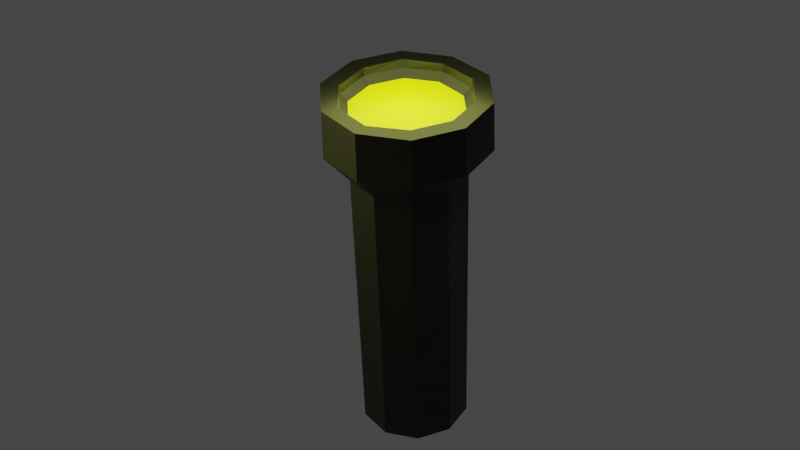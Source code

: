# Source: flashLight.blend  (saved by Blender 3.3.6; exported with 4.5.12 LTS)
import bpy
from mathutils import Matrix  # noqa: F401  (used for matrix-valued properties, if any)

bpy.ops.wm.read_factory_settings(use_empty=True)
scene = bpy.context.scene
scene.name = 'Scene'

# ---- materials (node trees are filled in below, after node groups)
mat_material_001 = bpy.data.materials.new('Material.001')
mat_material_001.use_transparent_shadow = False
mat_material_002 = bpy.data.materials.new('Material.002')
mat_material_002.use_transparent_shadow = False

# ---- material node trees
mat_material_001.use_nodes = True; mat_material_001.node_tree.nodes.clear()
_N = mat_material_001.node_tree.nodes; _L = mat_material_001.node_tree.links
n0 = _N.new('ShaderNodeBsdfPrincipled'); n0.name = 'Principled BSDF'; n0.location = (10, 300)
n0.distribution = 'GGX'
n0.subsurface_method = 'RANDOM_WALK_SKIN'
n0.inputs[0].default_value = (0.6667, 0.8, 0.0, 1.0)
n0.inputs[3].default_value = 1.45
n0.inputs[27].default_value = (0.0, 0.0, 0.0, 1.0)
n0.inputs[28].default_value = 1.0
n1 = _N.new('ShaderNodeOutputMaterial'); n1.name = 'Material Output'; n1.location = (300, 300)
_L.new(n0.outputs[0], n1.inputs[0])
n1.is_active_output = True
mat_material_002.use_nodes = True; mat_material_002.node_tree.nodes.clear()
_N = mat_material_002.node_tree.nodes; _L = mat_material_002.node_tree.links
n0 = _N.new('ShaderNodeBsdfPrincipled'); n0.name = 'Principled BSDF'; n0.location = (10, 300)
n0.distribution = 'GGX'
n0.subsurface_method = 'RANDOM_WALK_SKIN'
n0.inputs[0].default_value = (0.0, 0.0, 0.0, 1.0)
n0.inputs[3].default_value = 1.45
n0.inputs[27].default_value = (0.0, 0.0, 0.0, 1.0)
n0.inputs[28].default_value = 1.0
n1 = _N.new('ShaderNodeOutputMaterial'); n1.name = 'Material Output'; n1.location = (300, 300)
_L.new(n0.outputs[0], n1.inputs[0])
n1.is_active_output = True

# ---- world
world_world = bpy.data.worlds.new('World'); scene.world = world_world
world_world.use_nodes = True; world_world.node_tree.nodes.clear()
_N = world_world.node_tree.nodes; _L = world_world.node_tree.links
n0 = _N.new('ShaderNodeOutputWorld'); n0.name = 'World Output'; n0.location = (300, 300)
n1 = _N.new('ShaderNodeBackground'); n1.name = 'Background'; n1.location = (10, 300)
n1.inputs[0].default_value = (0.05088, 0.05088, 0.05088, 1.0)
_L.new(n1.outputs[0], n0.inputs[0])
n0.is_active_output = True
world_world.color = (0.05088, 0.05088, 0.05088)
world_world.use_sun_shadow = False
world_world.sun_shadow_jitter_overblur = 0.0

# ---- cameras
cam_camera = bpy.data.cameras.new('Camera')

# ---- lights
light_point = bpy.data.lights.new('Point', 'POINT')
light_point.color = (0.946, 1.0, 0.2514)
light_point.transmission_factor = 0.0
light_point.energy = 198.0
light_point.shadow_soft_size = 1.2
light_point.shadow_maximum_resolution = 0.006
light_point.use_absolute_resolution = True
light_point_001 = bpy.data.lights.new('Point.001', 'POINT')
light_point_001.color = (0.946, 1.0, 0.2514)
light_point_001.transmission_factor = 0.0
light_point_001.energy = 198.0
light_point_001.shadow_soft_size = 1.2
light_point_001.shadow_maximum_resolution = 0.006
light_point_001.use_absolute_resolution = True

# ---- meshes
me_circle_001 = bpy.data.meshes.new('Circle.001')
me_circle_001.from_pydata([(-8.467e-09, 0.2897, 0.0), (-0.1703, 0.2344, 0.0), (-0.2755, 0.08952, 0.0), (-0.2755, -0.08952, 0.0), (-0.1703, -0.2344, 0.0), (-8.467e-09, -0.2897, 0.0), (0.1703, -0.2344, 0.0), (0.2755, -0.08952, 0.0), (0.2755, 0.08952, 0.0), (0.1703, 0.2344, 0.0), (-0.1703, 0.2344, 1.532), (4.337e-09, 0.2897, 1.532), (-0.2755, 0.08952, 1.532), (-0.2755, -0.08952, 1.532), (-0.1703, -0.2344, 1.532), (4.337e-09, -0.2897, 1.532), (0.1703, -0.2344, 1.532), (0.2755, -0.08952, 1.532), (0.2755, 0.08952, 1.532), (0.1703, 0.2344, 1.532), (-0.2398, 0.33, 1.682), (-3.205e-08, 0.4079, 1.682), (-0.388, 0.1261, 1.682), (-0.388, -0.1261, 1.682), (-0.2398, -0.33, 1.682), (-3.205e-08, -0.4079, 1.682), (0.2398, -0.33, 1.682), (0.388, -0.1261, 1.682), (0.388, 0.1261, 1.682), (0.2398, 0.33, 1.682), (-0.1908, 0.2627, 1.928), (-0.3088, -0.1003, 1.928), (0.1908, -0.2627, 1.928), (0.3088, -0.1003, 1.928), (-4.341e-08, 0.4008, 1.928), (-0.3812, 0.1239, 1.928), (0.2356, -0.3243, 1.928), (0.3812, -0.1239, 1.928), (0.3812, 0.1239, 1.928), (0.2356, 0.3243, 1.928), (-0.1867, 0.2569, 1.886), (-0.1642, 0.226, 1.85), (-7.078e-08, 0.2793, 1.85), (-5.874e-08, 0.3176, 1.886), (-0.302, 0.09814, 1.886), (-0.2657, 0.08632, 1.85), (-0.302, -0.09814, 1.886), (-0.2657, -0.08632, 1.85), (-0.1867, -0.2569, 1.886), (-0.1642, -0.226, 1.85), (-5.874e-08, -0.3176, 1.886), (-6.985e-08, -0.2793, 1.85), (0.1867, -0.2569, 1.886), (0.1642, -0.226, 1.85), (0.302, -0.09814, 1.886), (0.2657, -0.08632, 1.85), (0.302, 0.09814, 1.886), (0.2657, 0.08632, 1.85), (0.1867, 0.2569, 1.886), (0.1642, 0.226, 1.85), (-0.2398, 0.33, 1.928), (-0.388, -0.1261, 1.928), (-0.2398, -0.33, 1.928), (-4.319e-08, -0.4079, 1.928), (-4.602e-08, 0.3176, 1.928), (-0.302, 0.09814, 1.928), (-0.1867, -0.2569, 1.928), (-4.602e-08, -0.3176, 1.928), (0.302, 0.09814, 1.928), (0.1867, 0.2569, 1.928)], [], [(1, 0, 9, 8, 7, 6, 5, 4, 3, 2), (11, 10, 20, 21), (0, 1, 10, 11), (7, 8, 18, 17), (4, 5, 15, 14), (1, 2, 12, 10), (8, 9, 19, 18), (5, 6, 16, 15), (2, 3, 13, 12), (9, 0, 11, 19), (6, 7, 17, 16), (3, 4, 14, 13), (24, 25, 63, 62), (17, 18, 28, 27), (14, 15, 25, 24), (10, 12, 22, 20), (18, 19, 29, 28), (15, 16, 26, 25), (12, 13, 23, 22), (19, 11, 21, 29), (16, 17, 27, 26), (13, 14, 24, 23), (20, 22, 35, 60), (28, 29, 39, 38), (25, 26, 36, 63), (22, 23, 61, 35), (29, 21, 34, 39), (26, 27, 37, 36), (23, 24, 62, 61), (21, 20, 60, 34), (27, 28, 38, 37), (30, 64, 34, 60), (65, 30, 60, 35), (31, 65, 35, 61), (66, 31, 61, 62), (67, 66, 62, 63), (32, 67, 63, 36), (33, 32, 36, 37), (68, 33, 37, 38), (69, 68, 38, 39), (64, 69, 39, 34), (30, 65, 44, 40), (32, 33, 54, 52), (31, 66, 48, 46), (65, 31, 46, 44), (33, 68, 56, 54), (66, 67, 50, 48), (41, 45, 47, 49, 51, 53, 55, 57, 59, 42), (68, 69, 58, 56), (67, 32, 52, 50), (69, 64, 43, 58), (41, 42, 43, 40), (45, 41, 40, 44), (47, 45, 44, 46), (49, 47, 46, 48), (51, 49, 48, 50), (53, 51, 50, 52), (55, 53, 52, 54), (57, 55, 54, 56), (59, 57, 56, 58), (42, 59, 58, 43), (64, 30, 40, 43)])
me_circle_001.polygons.foreach_set('material_index', [0, 1, 1, 1, 1, 1, 1, 1, 1, 1, 1, 1, 1, 1, 1, 1, 1, 1, 1, 1, 1, 1, 1, 1, 1, 1, 1, 1, 1, 1, 1, 1, 1, 1, 1, 1, 1, 1, 1, 1, 1, 1, 1, 1, 1, 1, 1, 0, 1, 1, 1, 1, 1, 1, 1, 1, 1, 1, 1, 1, 1, 1])
_uv = me_circle_001.uv_layers.new(name='UVMap')
_uv.uv.foreach_set('vector', [0.7095, 0.2434, 0.6444, 0.2646, 0.5792, 0.2434, 0.539, 0.188, 0.539, 0.1195, 0.5792, 0.06408, 0.6444, 0.04292, 0.7095, 0.06408, 0.7498, 0.1195, 0.7498, 0.188, 0.6161, 0.7197, 0.5929, 0.7358, 0.5713, 0.7149, 0.604, 0.6922, 0.01089, 0.47, 0.01089, 0.4126, 0.5021, 0.4126, 0.5021, 0.47, 0.01089, 0.06828, 0.01089, 0.01089, 0.5021, 0.01089, 0.5021, 0.06828, 0.01089, 0.2404, 0.01089, 0.1831, 0.5021, 0.1831, 0.5021, 0.2404, 0.01089, 0.4126, 0.01089, 0.3552, 0.5021, 0.3552, 0.5021, 0.4126, 0.01089, 0.5848, 0.01089, 0.5274, 0.5021, 0.5274, 0.5021, 0.5848, 0.01089, 0.1831, 0.01089, 0.1257, 0.5021, 0.1257, 0.5021, 0.1831, 0.01089, 0.3552, 0.01089, 0.2978, 0.5021, 0.2978, 0.5021, 0.3552, 0.01089, 0.5274, 0.01089, 0.47, 0.5021, 0.47, 0.5021, 0.5274, 0.01089, 0.1257, 0.01089, 0.06828, 0.5021, 0.06828, 0.5021, 0.1257, 0.01089, 0.2978, 0.01089, 0.2404, 0.5021, 0.2404, 0.5021, 0.2978, 0.8711, 0.4038, 0.8717, 0.314, 0.9595, 0.3146, 0.9589, 0.4044, 0.6436, 0.8607, 0.6714, 0.8561, 0.682, 0.8842, 0.6428, 0.8908, 0.5774, 0.8148, 0.5929, 0.8385, 0.5713, 0.8594, 0.5496, 0.8261, 0.5929, 0.7358, 0.5774, 0.7594, 0.5496, 0.7481, 0.5713, 0.7149, 0.6714, 0.7182, 0.6436, 0.7136, 0.6428, 0.6835, 0.682, 0.69, 0.5929, 0.8385, 0.6161, 0.8545, 0.604, 0.8821, 0.5713, 0.8594, 0.5774, 0.7594, 0.572, 0.7871, 0.542, 0.7871, 0.5496, 0.7481, 0.6436, 0.7136, 0.6161, 0.7197, 0.604, 0.6922, 0.6428, 0.6835, 0.6161, 0.8545, 0.6436, 0.8607, 0.6428, 0.8908, 0.604, 0.8821, 0.572, 0.7871, 0.5774, 0.8148, 0.5496, 0.8261, 0.542, 0.7871, 0.8708, 0.6735, 0.8698, 0.5836, 0.9577, 0.5834, 0.9586, 0.6726, 0.8782, 0.943, 0.8742, 0.8532, 0.962, 0.85, 0.966, 0.9382, 0.8717, 0.314, 0.8723, 0.2241, 0.9601, 0.2254, 0.9595, 0.3146, 0.8698, 0.5836, 0.8705, 0.4937, 0.9583, 0.4943, 0.9577, 0.5834, 0.8742, 0.8532, 0.8717, 0.7633, 0.9595, 0.7617, 0.962, 0.85, 0.8723, 0.2241, 0.8744, 0.1342, 0.9623, 0.1371, 0.9601, 0.2254, 0.8705, 0.4937, 0.8711, 0.4038, 0.9589, 0.4044, 0.9583, 0.4943, 0.8717, 0.7633, 0.8708, 0.6735, 0.9586, 0.6726, 0.9595, 0.7617, 0.8744, 0.1342, 0.8782, 0.04442, 0.966, 0.0489, 0.9623, 0.1371, 0.332, 0.7273, 0.302, 0.7717, 0.2806, 0.7648, 0.3188, 0.7092, 0.3835, 0.7125, 0.332, 0.7273, 0.3188, 0.7092, 0.3835, 0.6901, 0.4349, 0.7273, 0.3835, 0.7125, 0.3835, 0.6901, 0.4481, 0.7092, 0.4649, 0.7717, 0.4349, 0.7273, 0.4481, 0.7092, 0.4881, 0.7642, 0.4649, 0.8246, 0.4649, 0.7717, 0.4881, 0.7642, 0.4881, 0.8322, 0.4349, 0.869, 0.4649, 0.8246, 0.4881, 0.8322, 0.447, 0.8857, 0.3835, 0.8858, 0.4349, 0.869, 0.447, 0.8857, 0.3835, 0.9063, 0.3331, 0.8675, 0.3835, 0.8858, 0.3835, 0.9063, 0.3199, 0.8857, 0.302, 0.8246, 0.3331, 0.8675, 0.3199, 0.8857, 0.2806, 0.8316, 0.302, 0.7717, 0.302, 0.8246, 0.2806, 0.8316, 0.2806, 0.7648, 0.7813, 0.6771, 0.7768, 0.5858, 0.7961, 0.5848, 0.8009, 0.675, 0.7867, 0.222, 0.8014, 0.1308, 0.8206, 0.135, 0.8062, 0.2241, 0.7717, 0.4946, 0.7769, 0.4034, 0.7963, 0.4044, 0.7913, 0.4946, 0.7768, 0.5858, 0.7717, 0.4946, 0.7913, 0.4946, 0.7961, 0.5848, 0.8014, 0.1308, 0.8256, 0.04273, 0.8443, 0.04782, 0.8206, 0.135, 0.7769, 0.4034, 0.7819, 0.3132, 0.8013, 0.3143, 0.7963, 0.4044, 0.7045, 0.3587, 0.7416, 0.4097, 0.7416, 0.4728, 0.7045, 0.5238, 0.6446, 0.5432, 0.5846, 0.5238, 0.5475, 0.4728, 0.5475, 0.4097, 0.5846, 0.3587, 0.6446, 0.3392, 0.8252, 0.9455, 0.8107, 0.8563, 0.8299, 0.8532, 0.8443, 0.9424, 0.7819, 0.3132, 0.7867, 0.222, 0.8062, 0.2241, 0.8013, 0.3143, 0.8107, 0.8563, 0.7962, 0.7672, 0.8154, 0.7641, 0.8299, 0.8532, 0.08558, 0.881, 0.1226, 0.8985, 0.1199, 0.9107, 0.07784, 0.8909, 0.05994, 0.8492, 0.08558, 0.881, 0.07784, 0.8909, 0.04869, 0.8546, 0.05078, 0.8093, 0.05994, 0.8492, 0.04869, 0.8546, 0.03828, 0.8093, 0.05994, 0.7694, 0.05078, 0.8093, 0.03828, 0.8093, 0.04869, 0.764, 0.08558, 0.7376, 0.05994, 0.7694, 0.04869, 0.764, 0.07784, 0.7277, 0.1226, 0.7201, 0.08558, 0.7376, 0.07784, 0.7277, 0.1199, 0.7079, 0.1635, 0.7205, 0.1226, 0.7201, 0.1199, 0.7079, 0.1664, 0.7083, 0.2001, 0.7387, 0.1635, 0.7205, 0.1664, 0.7083, 0.208, 0.729, 0.1635, 0.8981, 0.2001, 0.8799, 0.208, 0.8895, 0.1664, 0.9103, 0.1226, 0.8985, 0.1635, 0.8981, 0.1664, 0.9103, 0.1199, 0.9107, 0.7962, 0.7672, 0.7813, 0.6771, 0.8009, 0.675, 0.8154, 0.7641])
me_circle_001.materials.append(mat_material_001)
me_circle_001.materials.append(mat_material_002)
me_circle_001.update()

# ---- objects
ob_flashlight = bpy.data.objects.new('FlashLight', me_circle_001)
ob_camera = bpy.data.objects.new('Camera', cam_camera)
ob_point = bpy.data.objects.new('Point', light_point)
ob_point_001 = bpy.data.objects.new('Point.001', light_point_001)

# ---- transforms, parenting, visibility, modifiers, constraints
ob_flashlight.location = (0.0, 0.0, 0.0)
ob_camera.location = (4.191, 1.182, 4.407)
ob_camera.rotation_euler = (0.935, 0.02803, -4.447)
ob_point.location = (0.0, 0.0, 2.039)
ob_point.rotation_euler = (3.142, -0.0, 0.0)
ob_point.scale = (1.965, 1.965, 0.5154)
ob_point_001.location = (1.625, -3.691, 1.339)
ob_point_001.rotation_euler = (3.142, -0.0, 0.0)
ob_point_001.scale = (1.965, 1.965, 0.5154)

# ---- collection membership
scene.collection.objects.link(ob_flashlight)
scene.collection.objects.link(ob_camera)
scene.collection.objects.link(ob_point)
scene.collection.objects.link(ob_point_001)

# ---- scene / render settings (as saved in the file)
scene.camera = ob_camera
scene.frame_start = 1; scene.frame_end = 250; scene.frame_set(1)
scene.render.engine = 'BLENDER_EEVEE_NEXT'
scene.render.film_transparent = True
scene.cycles.sampling_pattern = 'TABULATED_SOBOL'
scene.cycles.use_light_tree = False
scene.view_settings.view_transform = 'Filmic'
bpy.context.view_layer.update()
